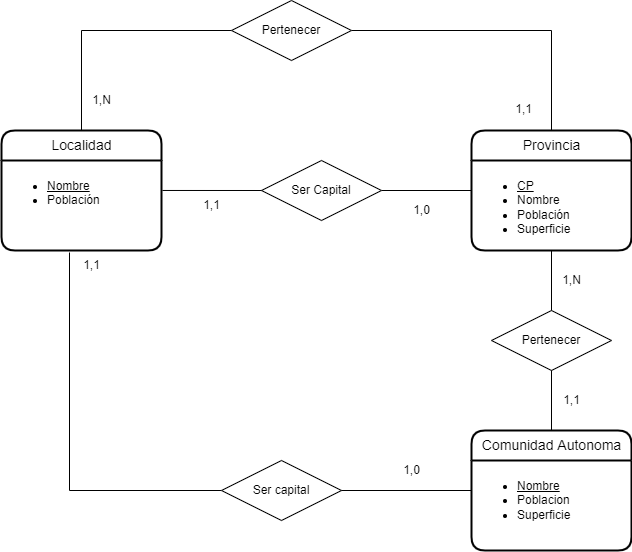

The diagram above was exported from draw.io. Its source (the exported page's mxGraphModel, read from the mxfile embedded in the PNG):
<mxGraphModel dx="1422" dy="705" grid="1" gridSize="10" guides="1" tooltips="1" connect="1" arrows="1" fold="1" page="1" pageScale="1" pageWidth="1169" pageHeight="827" background="#ffffff" math="0" shadow="0">
  <root>
    <mxCell id="0" />
    <mxCell id="1" parent="0" />
    <mxCell id="S3IZoH9iZZGUTF4Txqoh-16" value="Localidad" style="swimlane;childLayout=stackLayout;horizontal=1;startSize=30;horizontalStack=0;rounded=1;fontSize=14;fontStyle=0;strokeWidth=2;resizeParent=0;resizeLast=1;shadow=0;dashed=0;align=center;glass=0;fillColor=#FFFFFF;html=1;" parent="1" vertex="1">
      <mxGeometry x="170" y="160" width="160" height="120" as="geometry" />
    </mxCell>
    <mxCell id="S3IZoH9iZZGUTF4Txqoh-17" value="&lt;ul&gt;&lt;li&gt;&lt;u&gt;Nombre&lt;/u&gt;&lt;/li&gt;&lt;li&gt;Población&lt;/li&gt;&lt;/ul&gt;" style="align=left;strokeColor=none;fillColor=none;spacingLeft=4;fontSize=12;verticalAlign=top;resizable=0;rotatable=0;part=1;rounded=0;glass=0;html=1;" parent="S3IZoH9iZZGUTF4Txqoh-16" vertex="1">
      <mxGeometry y="30" width="160" height="90" as="geometry" />
    </mxCell>
    <mxCell id="jXR3gtrlwKh54oh-R43v-3" value="Pertenecer" style="shape=rhombus;perimeter=rhombusPerimeter;whiteSpace=wrap;html=1;align=center;" parent="1" vertex="1">
      <mxGeometry x="660" y="340" width="120" height="60" as="geometry" />
    </mxCell>
    <mxCell id="jXR3gtrlwKh54oh-R43v-4" value="" style="endArrow=none;html=1;rounded=0;entryX=0.5;entryY=0;entryDx=0;entryDy=0;exitX=0.5;exitY=1;exitDx=0;exitDy=0;" parent="1" source="jXR3gtrlwKh54oh-R43v-3" target="S3IZoH9iZZGUTF4Txqoh-34" edge="1">
      <mxGeometry relative="1" as="geometry">
        <mxPoint x="500" y="390" as="sourcePoint" />
        <mxPoint x="720" y="460" as="targetPoint" />
      </mxGeometry>
    </mxCell>
    <mxCell id="jXR3gtrlwKh54oh-R43v-5" value="" style="resizable=0;html=1;align=right;verticalAlign=bottom;" parent="jXR3gtrlwKh54oh-R43v-4" connectable="0" vertex="1">
      <mxGeometry x="1" relative="1" as="geometry">
        <mxPoint x="20" y="-20" as="offset" />
      </mxGeometry>
    </mxCell>
    <mxCell id="jXR3gtrlwKh54oh-R43v-6" value="" style="endArrow=none;html=1;rounded=0;entryX=0.5;entryY=1;entryDx=0;entryDy=0;exitX=0.5;exitY=0;exitDx=0;exitDy=0;" parent="1" source="jXR3gtrlwKh54oh-R43v-3" target="S3IZoH9iZZGUTF4Txqoh-33" edge="1">
      <mxGeometry relative="1" as="geometry">
        <mxPoint x="500" y="390" as="sourcePoint" />
        <mxPoint x="720" y="280" as="targetPoint" />
      </mxGeometry>
    </mxCell>
    <mxCell id="51WB9jVx7HJkCPuX-6nt-3" style="edgeStyle=orthogonalEdgeStyle;rounded=0;orthogonalLoop=1;jettySize=auto;html=1;exitX=0;exitY=0.5;exitDx=0;exitDy=0;entryX=0.425;entryY=1.022;entryDx=0;entryDy=0;entryPerimeter=0;endArrow=none;endFill=0;" parent="1" source="jXR3gtrlwKh54oh-R43v-8" target="S3IZoH9iZZGUTF4Txqoh-17" edge="1">
      <mxGeometry relative="1" as="geometry" />
    </mxCell>
    <mxCell id="jXR3gtrlwKh54oh-R43v-8" value="Ser capital" style="shape=rhombus;perimeter=rhombusPerimeter;whiteSpace=wrap;html=1;align=center;" parent="1" vertex="1">
      <mxGeometry x="390" y="490" width="120" height="60" as="geometry" />
    </mxCell>
    <mxCell id="S3IZoH9iZZGUTF4Txqoh-32" value="Provincia" style="swimlane;childLayout=stackLayout;horizontal=1;startSize=30;horizontalStack=0;rounded=1;fontSize=14;fontStyle=0;strokeWidth=2;resizeParent=0;resizeLast=1;shadow=0;dashed=0;align=center;glass=0;fillColor=default;html=1;" parent="1" vertex="1">
      <mxGeometry x="640" y="160" width="160" height="120" as="geometry" />
    </mxCell>
    <mxCell id="S3IZoH9iZZGUTF4Txqoh-33" value="&lt;ul&gt;&lt;li&gt;&lt;u&gt;CP&lt;/u&gt;&lt;/li&gt;&lt;li&gt;Nombre&lt;/li&gt;&lt;li&gt;Población&lt;/li&gt;&lt;li&gt;Superficie&lt;/li&gt;&lt;/ul&gt;" style="align=left;strokeColor=none;fillColor=none;spacingLeft=4;fontSize=12;verticalAlign=top;resizable=0;rotatable=0;part=1;rounded=0;glass=0;html=1;" parent="S3IZoH9iZZGUTF4Txqoh-32" vertex="1">
      <mxGeometry y="30" width="160" height="90" as="geometry" />
    </mxCell>
    <mxCell id="S3IZoH9iZZGUTF4Txqoh-34" value="Comunidad Autonoma" style="swimlane;childLayout=stackLayout;horizontal=1;startSize=30;horizontalStack=0;rounded=1;fontSize=14;fontStyle=0;strokeWidth=2;resizeParent=0;resizeLast=1;shadow=0;dashed=0;align=center;glass=0;fillColor=default;html=1;" parent="1" vertex="1">
      <mxGeometry x="640" y="460" width="160" height="120" as="geometry" />
    </mxCell>
    <mxCell id="S3IZoH9iZZGUTF4Txqoh-35" value="&lt;ul&gt;&lt;li&gt;&lt;u&gt;Nombre&lt;/u&gt;&lt;/li&gt;&lt;li&gt;Poblacion&lt;/li&gt;&lt;li&gt;&lt;span style=&quot;background-color: initial;&quot;&gt;Superficie&lt;/span&gt;&lt;br&gt;&lt;/li&gt;&lt;/ul&gt;" style="align=left;strokeColor=none;fillColor=none;spacingLeft=4;fontSize=12;verticalAlign=top;resizable=0;rotatable=0;part=1;rounded=0;glass=0;html=1;" parent="S3IZoH9iZZGUTF4Txqoh-34" vertex="1">
      <mxGeometry y="30" width="160" height="90" as="geometry" />
    </mxCell>
    <mxCell id="jXR3gtrlwKh54oh-R43v-15" value="" style="endArrow=none;html=1;rounded=0;exitX=1;exitY=0.5;exitDx=0;exitDy=0;" parent="1" source="jXR3gtrlwKh54oh-R43v-8" edge="1">
      <mxGeometry relative="1" as="geometry">
        <mxPoint x="500" y="390" as="sourcePoint" />
        <mxPoint x="640" y="520" as="targetPoint" />
      </mxGeometry>
    </mxCell>
    <mxCell id="51WB9jVx7HJkCPuX-6nt-1" style="edgeStyle=orthogonalEdgeStyle;rounded=0;orthogonalLoop=1;jettySize=auto;html=1;exitX=0;exitY=0.5;exitDx=0;exitDy=0;entryX=0.5;entryY=0;entryDx=0;entryDy=0;endArrow=none;endFill=0;" parent="1" source="X32YQ67g_M9O-Aa2gqa0-9" target="S3IZoH9iZZGUTF4Txqoh-16" edge="1">
      <mxGeometry relative="1" as="geometry" />
    </mxCell>
    <mxCell id="51WB9jVx7HJkCPuX-6nt-2" style="edgeStyle=orthogonalEdgeStyle;rounded=0;orthogonalLoop=1;jettySize=auto;html=1;exitX=1;exitY=0.5;exitDx=0;exitDy=0;entryX=0.5;entryY=0;entryDx=0;entryDy=0;endArrow=none;endFill=0;" parent="1" source="X32YQ67g_M9O-Aa2gqa0-9" target="S3IZoH9iZZGUTF4Txqoh-32" edge="1">
      <mxGeometry relative="1" as="geometry" />
    </mxCell>
    <mxCell id="X32YQ67g_M9O-Aa2gqa0-9" value="Pertenecer" style="shape=rhombus;perimeter=rhombusPerimeter;whiteSpace=wrap;html=1;align=center;" parent="1" vertex="1">
      <mxGeometry x="400" y="30" width="120" height="60" as="geometry" />
    </mxCell>
    <mxCell id="S3IZoH9iZZGUTF4Txqoh-38" value="" style="endArrow=none;html=1;rounded=0;exitX=1;exitY=0.5;exitDx=0;exitDy=0;entryX=0;entryY=0.5;entryDx=0;entryDy=0;" parent="1" source="OhgZ11wCccpKkYTQf2f9-1" target="S3IZoH9iZZGUTF4Txqoh-32" edge="1">
      <mxGeometry relative="1" as="geometry">
        <mxPoint x="500" y="390" as="sourcePoint" />
        <mxPoint x="660" y="390" as="targetPoint" />
      </mxGeometry>
    </mxCell>
    <mxCell id="X32YQ67g_M9O-Aa2gqa0-13" value="" style="resizable=0;html=1;align=right;verticalAlign=bottom;" parent="1" connectable="0" vertex="1">
      <mxGeometry x="670" y="260" as="geometry">
        <mxPoint x="-397" y="-112" as="offset" />
      </mxGeometry>
    </mxCell>
    <mxCell id="X32YQ67g_M9O-Aa2gqa0-14" value="1,1" style="resizable=0;html=1;align=right;verticalAlign=bottom;" parent="1" connectable="0" vertex="1">
      <mxGeometry x="820" y="380" as="geometry">
        <mxPoint x="-119" y="-233" as="offset" />
      </mxGeometry>
    </mxCell>
    <mxCell id="OhgZ11wCccpKkYTQf2f9-1" value="Ser Capital" style="shape=rhombus;perimeter=rhombusPerimeter;whiteSpace=wrap;html=1;align=center;labelBackgroundColor=none;" parent="1" vertex="1">
      <mxGeometry x="430" y="190" width="120" height="60" as="geometry" />
    </mxCell>
    <mxCell id="OhgZ11wCccpKkYTQf2f9-2" value="1,0" style="text;html=1;align=center;verticalAlign=middle;resizable=0;points=[];autosize=1;strokeColor=none;fillColor=none;" parent="1" vertex="1">
      <mxGeometry x="570" y="225" width="40" height="30" as="geometry" />
    </mxCell>
    <mxCell id="OhgZ11wCccpKkYTQf2f9-3" value="" style="endArrow=none;html=1;rounded=0;labelBackgroundColor=none;exitX=1.006;exitY=0.333;exitDx=0;exitDy=0;exitPerimeter=0;entryX=0;entryY=0.5;entryDx=0;entryDy=0;" parent="1" source="S3IZoH9iZZGUTF4Txqoh-17" target="OhgZ11wCccpKkYTQf2f9-1" edge="1">
      <mxGeometry relative="1" as="geometry">
        <mxPoint x="500" y="360" as="sourcePoint" />
        <mxPoint x="660" y="360" as="targetPoint" />
      </mxGeometry>
    </mxCell>
    <mxCell id="OhgZ11wCccpKkYTQf2f9-4" value="1,1" style="text;html=1;align=center;verticalAlign=middle;resizable=0;points=[];autosize=1;strokeColor=none;fillColor=none;" parent="1" vertex="1">
      <mxGeometry x="360" y="220" width="40" height="30" as="geometry" />
    </mxCell>
    <mxCell id="OhgZ11wCccpKkYTQf2f9-5" value="1,0" style="text;html=1;align=center;verticalAlign=middle;resizable=0;points=[];autosize=1;strokeColor=none;fillColor=none;" parent="1" vertex="1">
      <mxGeometry x="560" y="485" width="40" height="30" as="geometry" />
    </mxCell>
    <mxCell id="OhgZ11wCccpKkYTQf2f9-6" value="1,1" style="text;html=1;align=center;verticalAlign=middle;resizable=0;points=[];autosize=1;strokeColor=none;fillColor=none;" parent="1" vertex="1">
      <mxGeometry x="240" y="280" width="40" height="30" as="geometry" />
    </mxCell>
    <mxCell id="OhgZ11wCccpKkYTQf2f9-7" value="1,N" style="text;html=1;align=center;verticalAlign=middle;resizable=0;points=[];autosize=1;strokeColor=none;fillColor=none;" parent="1" vertex="1">
      <mxGeometry x="250" y="115" width="40" height="30" as="geometry" />
    </mxCell>
    <mxCell id="OhgZ11wCccpKkYTQf2f9-8" value="1,1" style="text;html=1;align=center;verticalAlign=middle;resizable=0;points=[];autosize=1;strokeColor=none;fillColor=none;" parent="1" vertex="1">
      <mxGeometry x="720" y="415" width="40" height="30" as="geometry" />
    </mxCell>
    <mxCell id="OhgZ11wCccpKkYTQf2f9-9" value="1,N" style="text;html=1;align=center;verticalAlign=middle;resizable=0;points=[];autosize=1;strokeColor=none;fillColor=none;" parent="1" vertex="1">
      <mxGeometry x="720" y="295" width="40" height="30" as="geometry" />
    </mxCell>
  </root>
</mxGraphModel>